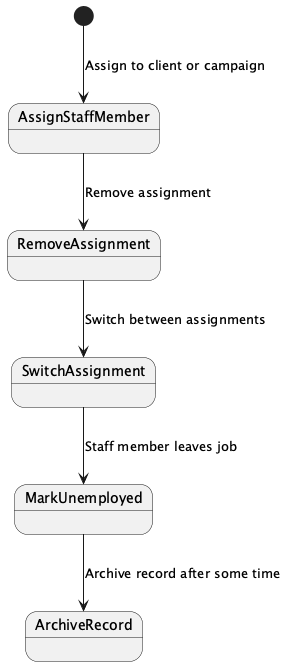

The diagram above was rendered by PlantUML. Its source (embedded in the PNG):
@startuml
[*] --> AssignStaffMember: Assign to client or campaign
AssignStaffMember --> RemoveAssignment: Remove assignment
RemoveAssignment --> SwitchAssignment: Switch between assignments
SwitchAssignment --> MarkUnemployed: Staff member leaves job
MarkUnemployed --> ArchiveRecord: Archive record after some time
@enduml